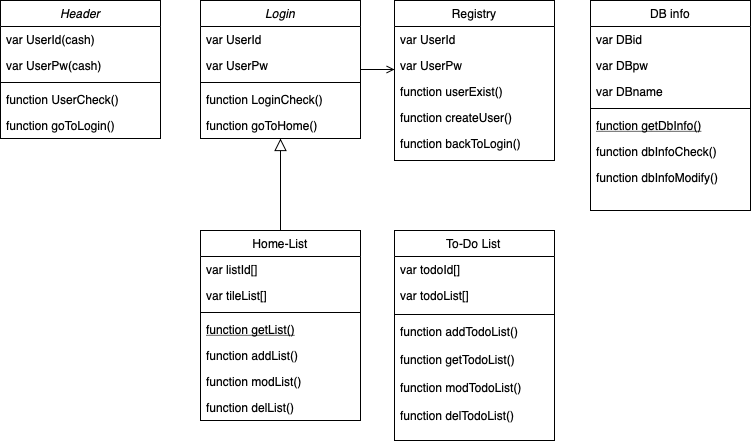

The diagram above was exported from draw.io. Its source (the exported page's mxGraphModel, read from the mxfile embedded in the PNG):
<mxGraphModel dx="954" dy="537" grid="1" gridSize="10" guides="1" tooltips="1" connect="1" arrows="1" fold="1" page="1" pageScale="1" pageWidth="827" pageHeight="1169" math="0" shadow="0">
  <root>
    <mxCell id="WIyWlLk6GJQsqaUBKTNV-0" />
    <mxCell id="WIyWlLk6GJQsqaUBKTNV-1" parent="WIyWlLk6GJQsqaUBKTNV-0" />
    <mxCell id="zkfFHV4jXpPFQw0GAbJ--0" value="Login" style="swimlane;fontStyle=2;align=center;verticalAlign=top;childLayout=stackLayout;horizontal=1;startSize=26;horizontalStack=0;resizeParent=1;resizeLast=0;collapsible=1;marginBottom=0;rounded=0;shadow=0;strokeWidth=1;" parent="WIyWlLk6GJQsqaUBKTNV-1" vertex="1">
      <mxGeometry x="220" y="50" width="160" height="138" as="geometry">
        <mxRectangle x="230" y="140" width="160" height="26" as="alternateBounds" />
      </mxGeometry>
    </mxCell>
    <mxCell id="zkfFHV4jXpPFQw0GAbJ--2" value="var UserId" style="text;align=left;verticalAlign=top;spacingLeft=4;spacingRight=4;overflow=hidden;rotatable=0;points=[[0,0.5],[1,0.5]];portConstraint=eastwest;rounded=0;shadow=0;html=0;fontColor=#000000;" parent="zkfFHV4jXpPFQw0GAbJ--0" vertex="1">
      <mxGeometry y="26" width="160" height="26" as="geometry" />
    </mxCell>
    <mxCell id="zkfFHV4jXpPFQw0GAbJ--3" value="var UserPw" style="text;align=left;verticalAlign=top;spacingLeft=4;spacingRight=4;overflow=hidden;rotatable=0;points=[[0,0.5],[1,0.5]];portConstraint=eastwest;rounded=0;shadow=0;html=0;fontColor=#000000;" parent="zkfFHV4jXpPFQw0GAbJ--0" vertex="1">
      <mxGeometry y="52" width="160" height="26" as="geometry" />
    </mxCell>
    <mxCell id="zkfFHV4jXpPFQw0GAbJ--4" value="" style="line;html=1;strokeWidth=1;align=left;verticalAlign=middle;spacingTop=-1;spacingLeft=3;spacingRight=3;rotatable=0;labelPosition=right;points=[];portConstraint=eastwest;fontColor=#000000;" parent="zkfFHV4jXpPFQw0GAbJ--0" vertex="1">
      <mxGeometry y="78" width="160" height="8" as="geometry" />
    </mxCell>
    <mxCell id="zkfFHV4jXpPFQw0GAbJ--5" value="function LoginCheck()" style="text;align=left;verticalAlign=top;spacingLeft=4;spacingRight=4;overflow=hidden;rotatable=0;points=[[0,0.5],[1,0.5]];portConstraint=eastwest;fontColor=#000000;" parent="zkfFHV4jXpPFQw0GAbJ--0" vertex="1">
      <mxGeometry y="86" width="160" height="26" as="geometry" />
    </mxCell>
    <mxCell id="qidQPb5QsJSmFsrWKPZk-21" value="function goToHome()" style="text;align=left;verticalAlign=top;spacingLeft=4;spacingRight=4;overflow=hidden;rotatable=0;points=[[0,0.5],[1,0.5]];portConstraint=eastwest;fontColor=#000000;" parent="zkfFHV4jXpPFQw0GAbJ--0" vertex="1">
      <mxGeometry y="112" width="160" height="26" as="geometry" />
    </mxCell>
    <mxCell id="zkfFHV4jXpPFQw0GAbJ--6" value="Home-List" style="swimlane;fontStyle=0;align=center;verticalAlign=top;childLayout=stackLayout;horizontal=1;startSize=26;horizontalStack=0;resizeParent=1;resizeLast=0;collapsible=1;marginBottom=0;rounded=0;shadow=0;strokeWidth=1;" parent="WIyWlLk6GJQsqaUBKTNV-1" vertex="1">
      <mxGeometry x="220" y="280" width="160" height="190" as="geometry">
        <mxRectangle x="130" y="380" width="160" height="26" as="alternateBounds" />
      </mxGeometry>
    </mxCell>
    <mxCell id="zkfFHV4jXpPFQw0GAbJ--7" value="var listId[]" style="text;align=left;verticalAlign=top;spacingLeft=4;spacingRight=4;overflow=hidden;rotatable=0;points=[[0,0.5],[1,0.5]];portConstraint=eastwest;fontColor=#000000;" parent="zkfFHV4jXpPFQw0GAbJ--6" vertex="1">
      <mxGeometry y="26" width="160" height="26" as="geometry" />
    </mxCell>
    <mxCell id="zkfFHV4jXpPFQw0GAbJ--8" value="var tileList[]" style="text;align=left;verticalAlign=top;spacingLeft=4;spacingRight=4;overflow=hidden;rotatable=0;points=[[0,0.5],[1,0.5]];portConstraint=eastwest;rounded=0;shadow=0;html=0;fontColor=#000000;" parent="zkfFHV4jXpPFQw0GAbJ--6" vertex="1">
      <mxGeometry y="52" width="160" height="26" as="geometry" />
    </mxCell>
    <mxCell id="zkfFHV4jXpPFQw0GAbJ--9" value="" style="line;html=1;strokeWidth=1;align=left;verticalAlign=middle;spacingTop=-1;spacingLeft=3;spacingRight=3;rotatable=0;labelPosition=right;points=[];portConstraint=eastwest;fontColor=#000000;" parent="zkfFHV4jXpPFQw0GAbJ--6" vertex="1">
      <mxGeometry y="78" width="160" height="8" as="geometry" />
    </mxCell>
    <mxCell id="zkfFHV4jXpPFQw0GAbJ--10" value="function getList()" style="text;align=left;verticalAlign=top;spacingLeft=4;spacingRight=4;overflow=hidden;rotatable=0;points=[[0,0.5],[1,0.5]];portConstraint=eastwest;fontStyle=4;fontColor=#000000;" parent="zkfFHV4jXpPFQw0GAbJ--6" vertex="1">
      <mxGeometry y="86" width="160" height="26" as="geometry" />
    </mxCell>
    <mxCell id="zkfFHV4jXpPFQw0GAbJ--11" value="function addList()" style="text;align=left;verticalAlign=top;spacingLeft=4;spacingRight=4;overflow=hidden;rotatable=0;points=[[0,0.5],[1,0.5]];portConstraint=eastwest;fontColor=#000000;" parent="zkfFHV4jXpPFQw0GAbJ--6" vertex="1">
      <mxGeometry y="112" width="160" height="26" as="geometry" />
    </mxCell>
    <mxCell id="zkfFHV4jXpPFQw0GAbJ--12" value="" style="endArrow=block;endSize=10;endFill=0;shadow=0;strokeWidth=1;rounded=0;curved=0;edgeStyle=elbowEdgeStyle;elbow=vertical;" parent="WIyWlLk6GJQsqaUBKTNV-1" source="zkfFHV4jXpPFQw0GAbJ--6" target="zkfFHV4jXpPFQw0GAbJ--0" edge="1">
      <mxGeometry width="160" relative="1" as="geometry">
        <mxPoint x="350" y="183" as="sourcePoint" />
        <mxPoint x="350" y="183" as="targetPoint" />
      </mxGeometry>
    </mxCell>
    <mxCell id="zkfFHV4jXpPFQw0GAbJ--17" value="Registry" style="swimlane;fontStyle=0;align=center;verticalAlign=top;childLayout=stackLayout;horizontal=1;startSize=26;horizontalStack=0;resizeParent=1;resizeLast=0;collapsible=1;marginBottom=0;rounded=0;shadow=0;strokeWidth=1;" parent="WIyWlLk6GJQsqaUBKTNV-1" vertex="1">
      <mxGeometry x="414" y="50" width="160" height="160" as="geometry">
        <mxRectangle x="550" y="140" width="160" height="26" as="alternateBounds" />
      </mxGeometry>
    </mxCell>
    <mxCell id="zkfFHV4jXpPFQw0GAbJ--18" value="var UserId" style="text;align=left;verticalAlign=top;spacingLeft=4;spacingRight=4;overflow=hidden;rotatable=0;points=[[0,0.5],[1,0.5]];portConstraint=eastwest;fontColor=#000000;" parent="zkfFHV4jXpPFQw0GAbJ--17" vertex="1">
      <mxGeometry y="26" width="160" height="26" as="geometry" />
    </mxCell>
    <mxCell id="zkfFHV4jXpPFQw0GAbJ--19" value="var UserPw" style="text;align=left;verticalAlign=top;spacingLeft=4;spacingRight=4;overflow=hidden;rotatable=0;points=[[0,0.5],[1,0.5]];portConstraint=eastwest;rounded=0;shadow=0;html=0;fontColor=#000000;" parent="zkfFHV4jXpPFQw0GAbJ--17" vertex="1">
      <mxGeometry y="52" width="160" height="26" as="geometry" />
    </mxCell>
    <mxCell id="zkfFHV4jXpPFQw0GAbJ--20" value="function userExist()" style="text;align=left;verticalAlign=top;spacingLeft=4;spacingRight=4;overflow=hidden;rotatable=0;points=[[0,0.5],[1,0.5]];portConstraint=eastwest;rounded=0;shadow=0;html=0;fontColor=#000000;" parent="zkfFHV4jXpPFQw0GAbJ--17" vertex="1">
      <mxGeometry y="78" width="160" height="26" as="geometry" />
    </mxCell>
    <mxCell id="qidQPb5QsJSmFsrWKPZk-17" value="function createUser()" style="text;align=left;verticalAlign=top;spacingLeft=4;spacingRight=4;overflow=hidden;rotatable=0;points=[[0,0.5],[1,0.5]];portConstraint=eastwest;rounded=0;shadow=0;html=0;fontColor=#000000;" parent="zkfFHV4jXpPFQw0GAbJ--17" vertex="1">
      <mxGeometry y="104" width="160" height="26" as="geometry" />
    </mxCell>
    <mxCell id="zkfFHV4jXpPFQw0GAbJ--26" value="" style="endArrow=open;shadow=0;strokeWidth=1;rounded=0;curved=0;endFill=1;edgeStyle=elbowEdgeStyle;elbow=vertical;fontColor=#000000;" parent="WIyWlLk6GJQsqaUBKTNV-1" source="zkfFHV4jXpPFQw0GAbJ--0" target="zkfFHV4jXpPFQw0GAbJ--17" edge="1">
      <mxGeometry x="0.5" y="41" relative="1" as="geometry">
        <mxPoint x="380" y="122" as="sourcePoint" />
        <mxPoint x="540" y="122" as="targetPoint" />
        <mxPoint x="-40" y="32" as="offset" />
      </mxGeometry>
    </mxCell>
    <mxCell id="qidQPb5QsJSmFsrWKPZk-0" value="To-Do List" style="swimlane;fontStyle=0;align=center;verticalAlign=top;childLayout=stackLayout;horizontal=1;startSize=26;horizontalStack=0;resizeParent=1;resizeLast=0;collapsible=1;marginBottom=0;rounded=0;shadow=0;strokeWidth=1;" parent="WIyWlLk6GJQsqaUBKTNV-1" vertex="1">
      <mxGeometry x="414" y="280" width="160" height="210" as="geometry">
        <mxRectangle x="340" y="380" width="170" height="26" as="alternateBounds" />
      </mxGeometry>
    </mxCell>
    <mxCell id="qidQPb5QsJSmFsrWKPZk-11" value="var todoId[]" style="text;align=left;verticalAlign=top;spacingLeft=4;spacingRight=4;overflow=hidden;rotatable=0;points=[[0,0.5],[1,0.5]];portConstraint=eastwest;fontColor=#000000;" parent="qidQPb5QsJSmFsrWKPZk-0" vertex="1">
      <mxGeometry y="26" width="160" height="26" as="geometry" />
    </mxCell>
    <mxCell id="qidQPb5QsJSmFsrWKPZk-1" value="var todoList[]" style="text;align=left;verticalAlign=top;spacingLeft=4;spacingRight=4;overflow=hidden;rotatable=0;points=[[0,0.5],[1,0.5]];portConstraint=eastwest;fontColor=#000000;" parent="qidQPb5QsJSmFsrWKPZk-0" vertex="1">
      <mxGeometry y="52" width="160" height="28" as="geometry" />
    </mxCell>
    <mxCell id="qidQPb5QsJSmFsrWKPZk-2" value="" style="line;html=1;strokeWidth=1;align=left;verticalAlign=middle;spacingTop=-1;spacingLeft=3;spacingRight=3;rotatable=0;labelPosition=right;points=[];portConstraint=eastwest;fontColor=#000000;" parent="qidQPb5QsJSmFsrWKPZk-0" vertex="1">
      <mxGeometry y="80" width="160" height="8" as="geometry" />
    </mxCell>
    <mxCell id="qidQPb5QsJSmFsrWKPZk-13" value="function addTodoList()" style="text;align=left;verticalAlign=top;spacingLeft=4;spacingRight=4;overflow=hidden;rotatable=0;points=[[0,0.5],[1,0.5]];portConstraint=eastwest;fontColor=#000000;" parent="qidQPb5QsJSmFsrWKPZk-0" vertex="1">
      <mxGeometry y="88" width="160" height="28" as="geometry" />
    </mxCell>
    <mxCell id="qidQPb5QsJSmFsrWKPZk-12" value="function getTodoList()" style="text;align=left;verticalAlign=top;spacingLeft=4;spacingRight=4;overflow=hidden;rotatable=0;points=[[0,0.5],[1,0.5]];portConstraint=eastwest;fontColor=#000000;" parent="qidQPb5QsJSmFsrWKPZk-0" vertex="1">
      <mxGeometry y="116" width="160" height="28" as="geometry" />
    </mxCell>
    <mxCell id="qidQPb5QsJSmFsrWKPZk-14" value="function modTodoList()" style="text;align=left;verticalAlign=top;spacingLeft=4;spacingRight=4;overflow=hidden;rotatable=0;points=[[0,0.5],[1,0.5]];portConstraint=eastwest;fontColor=#000000;" parent="qidQPb5QsJSmFsrWKPZk-0" vertex="1">
      <mxGeometry y="144" width="160" height="28" as="geometry" />
    </mxCell>
    <mxCell id="qidQPb5QsJSmFsrWKPZk-15" value="function delTodoList()" style="text;align=left;verticalAlign=top;spacingLeft=4;spacingRight=4;overflow=hidden;rotatable=0;points=[[0,0.5],[1,0.5]];portConstraint=eastwest;fontColor=#000000;" parent="qidQPb5QsJSmFsrWKPZk-0" vertex="1">
      <mxGeometry y="172" width="160" height="28" as="geometry" />
    </mxCell>
    <mxCell id="qidQPb5QsJSmFsrWKPZk-3" value="DB info" style="swimlane;fontStyle=0;align=center;verticalAlign=top;childLayout=stackLayout;horizontal=1;startSize=26;horizontalStack=0;resizeParent=1;resizeLast=0;collapsible=1;marginBottom=0;rounded=0;shadow=0;strokeWidth=1;" parent="WIyWlLk6GJQsqaUBKTNV-1" vertex="1">
      <mxGeometry x="610" y="50" width="160" height="210" as="geometry">
        <mxRectangle x="130" y="380" width="160" height="26" as="alternateBounds" />
      </mxGeometry>
    </mxCell>
    <mxCell id="qidQPb5QsJSmFsrWKPZk-4" value="var DBid" style="text;align=left;verticalAlign=top;spacingLeft=4;spacingRight=4;overflow=hidden;rotatable=0;points=[[0,0.5],[1,0.5]];portConstraint=eastwest;fontColor=#000000;" parent="qidQPb5QsJSmFsrWKPZk-3" vertex="1">
      <mxGeometry y="26" width="160" height="26" as="geometry" />
    </mxCell>
    <mxCell id="qidQPb5QsJSmFsrWKPZk-5" value="var DBpw" style="text;align=left;verticalAlign=top;spacingLeft=4;spacingRight=4;overflow=hidden;rotatable=0;points=[[0,0.5],[1,0.5]];portConstraint=eastwest;rounded=0;shadow=0;html=0;fontColor=#000000;" parent="qidQPb5QsJSmFsrWKPZk-3" vertex="1">
      <mxGeometry y="52" width="160" height="26" as="geometry" />
    </mxCell>
    <mxCell id="qidQPb5QsJSmFsrWKPZk-18" value="var DBname" style="text;align=left;verticalAlign=top;spacingLeft=4;spacingRight=4;overflow=hidden;rotatable=0;points=[[0,0.5],[1,0.5]];portConstraint=eastwest;rounded=0;shadow=0;html=0;fontColor=#000000;" parent="qidQPb5QsJSmFsrWKPZk-3" vertex="1">
      <mxGeometry y="78" width="160" height="26" as="geometry" />
    </mxCell>
    <mxCell id="qidQPb5QsJSmFsrWKPZk-6" value="" style="line;html=1;strokeWidth=1;align=left;verticalAlign=middle;spacingTop=-1;spacingLeft=3;spacingRight=3;rotatable=0;labelPosition=right;points=[];portConstraint=eastwest;fontColor=#000000;" parent="qidQPb5QsJSmFsrWKPZk-3" vertex="1">
      <mxGeometry y="104" width="160" height="8" as="geometry" />
    </mxCell>
    <mxCell id="qidQPb5QsJSmFsrWKPZk-7" value="function getDbInfo()" style="text;align=left;verticalAlign=top;spacingLeft=4;spacingRight=4;overflow=hidden;rotatable=0;points=[[0,0.5],[1,0.5]];portConstraint=eastwest;fontStyle=4;fontColor=#000000;" parent="qidQPb5QsJSmFsrWKPZk-3" vertex="1">
      <mxGeometry y="112" width="160" height="26" as="geometry" />
    </mxCell>
    <mxCell id="qidQPb5QsJSmFsrWKPZk-8" value="function dbInfoCheck()" style="text;align=left;verticalAlign=top;spacingLeft=4;spacingRight=4;overflow=hidden;rotatable=0;points=[[0,0.5],[1,0.5]];portConstraint=eastwest;fontColor=#000000;" parent="qidQPb5QsJSmFsrWKPZk-3" vertex="1">
      <mxGeometry y="138" width="160" height="26" as="geometry" />
    </mxCell>
    <mxCell id="qidQPb5QsJSmFsrWKPZk-16" value="function dbInfoModify()" style="text;align=left;verticalAlign=top;spacingLeft=4;spacingRight=4;overflow=hidden;rotatable=0;points=[[0,0.5],[1,0.5]];portConstraint=eastwest;fontColor=#000000;" parent="qidQPb5QsJSmFsrWKPZk-3" vertex="1">
      <mxGeometry y="164" width="160" height="26" as="geometry" />
    </mxCell>
    <mxCell id="qidQPb5QsJSmFsrWKPZk-9" value="function modList()" style="text;align=left;verticalAlign=top;spacingLeft=4;spacingRight=4;overflow=hidden;rotatable=0;points=[[0,0.5],[1,0.5]];portConstraint=eastwest;fontColor=#000000;" parent="WIyWlLk6GJQsqaUBKTNV-1" vertex="1">
      <mxGeometry x="220" y="418" width="160" height="26" as="geometry" />
    </mxCell>
    <mxCell id="qidQPb5QsJSmFsrWKPZk-10" value="function delList()" style="text;align=left;verticalAlign=top;spacingLeft=4;spacingRight=4;overflow=hidden;rotatable=0;points=[[0,0.5],[1,0.5]];portConstraint=eastwest;fontColor=#000000;" parent="WIyWlLk6GJQsqaUBKTNV-1" vertex="1">
      <mxGeometry x="220" y="444" width="160" height="26" as="geometry" />
    </mxCell>
    <mxCell id="qidQPb5QsJSmFsrWKPZk-20" value="function backToLogin()" style="text;align=left;verticalAlign=top;spacingLeft=4;spacingRight=4;overflow=hidden;rotatable=0;points=[[0,0.5],[1,0.5]];portConstraint=eastwest;fontColor=#000000;" parent="WIyWlLk6GJQsqaUBKTNV-1" vertex="1">
      <mxGeometry x="414" y="180" width="160" height="26" as="geometry" />
    </mxCell>
    <mxCell id="qidQPb5QsJSmFsrWKPZk-22" value="Header" style="swimlane;fontStyle=2;align=center;verticalAlign=top;childLayout=stackLayout;horizontal=1;startSize=26;horizontalStack=0;resizeParent=1;resizeLast=0;collapsible=1;marginBottom=0;rounded=0;shadow=0;strokeWidth=1;" parent="WIyWlLk6GJQsqaUBKTNV-1" vertex="1">
      <mxGeometry x="20" y="50" width="160" height="138" as="geometry">
        <mxRectangle x="230" y="140" width="160" height="26" as="alternateBounds" />
      </mxGeometry>
    </mxCell>
    <mxCell id="qidQPb5QsJSmFsrWKPZk-23" value="var UserId(cash)" style="text;align=left;verticalAlign=top;spacingLeft=4;spacingRight=4;overflow=hidden;rotatable=0;points=[[0,0.5],[1,0.5]];portConstraint=eastwest;rounded=0;shadow=0;html=0;fontColor=#000000;" parent="qidQPb5QsJSmFsrWKPZk-22" vertex="1">
      <mxGeometry y="26" width="160" height="26" as="geometry" />
    </mxCell>
    <mxCell id="qidQPb5QsJSmFsrWKPZk-24" value="var UserPw(cash)" style="text;align=left;verticalAlign=top;spacingLeft=4;spacingRight=4;overflow=hidden;rotatable=0;points=[[0,0.5],[1,0.5]];portConstraint=eastwest;rounded=0;shadow=0;html=0;fontColor=#000000;" parent="qidQPb5QsJSmFsrWKPZk-22" vertex="1">
      <mxGeometry y="52" width="160" height="26" as="geometry" />
    </mxCell>
    <mxCell id="qidQPb5QsJSmFsrWKPZk-25" value="" style="line;html=1;strokeWidth=1;align=left;verticalAlign=middle;spacingTop=-1;spacingLeft=3;spacingRight=3;rotatable=0;labelPosition=right;points=[];portConstraint=eastwest;fontColor=#000000;" parent="qidQPb5QsJSmFsrWKPZk-22" vertex="1">
      <mxGeometry y="78" width="160" height="8" as="geometry" />
    </mxCell>
    <mxCell id="qidQPb5QsJSmFsrWKPZk-26" value="function UserCheck()" style="text;align=left;verticalAlign=top;spacingLeft=4;spacingRight=4;overflow=hidden;rotatable=0;points=[[0,0.5],[1,0.5]];portConstraint=eastwest;fontColor=#000000;" parent="qidQPb5QsJSmFsrWKPZk-22" vertex="1">
      <mxGeometry y="86" width="160" height="26" as="geometry" />
    </mxCell>
    <mxCell id="qidQPb5QsJSmFsrWKPZk-27" value="function goToLogin()" style="text;align=left;verticalAlign=top;spacingLeft=4;spacingRight=4;overflow=hidden;rotatable=0;points=[[0,0.5],[1,0.5]];portConstraint=eastwest;fontColor=#000000;" parent="qidQPb5QsJSmFsrWKPZk-22" vertex="1">
      <mxGeometry y="112" width="160" height="26" as="geometry" />
    </mxCell>
  </root>
</mxGraphModel>